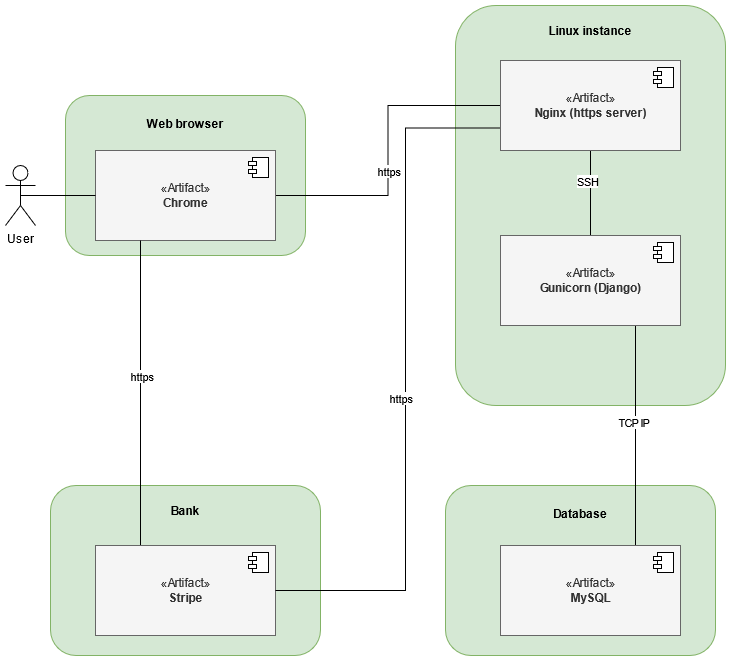

The diagram above was exported from draw.io. Its source (the exported page's mxGraphModel, read from the mxfile embedded in the PNG):
<mxGraphModel dx="1250" dy="664" grid="1" gridSize="10" guides="1" tooltips="1" connect="1" arrows="1" fold="1" page="1" pageScale="1" pageWidth="827" pageHeight="1169" math="0" shadow="0">
  <root>
    <mxCell id="0" />
    <mxCell id="1" parent="0" />
    <mxCell id="Lb7BgeQ_FSVzWVk1G4pj-18" value="&lt;div&gt;&lt;b&gt;&lt;br&gt;&lt;/b&gt;&lt;/div&gt;&lt;div&gt;&lt;b&gt;Database&lt;/b&gt;&lt;/div&gt;" style="rounded=1;whiteSpace=wrap;html=1;shadow=0;glass=0;sketch=0;fillColor=#d5e8d4;strokeColor=#82b366;verticalAlign=top;" parent="1" vertex="1">
      <mxGeometry x="460" y="520" width="270" height="170" as="geometry" />
    </mxCell>
    <mxCell id="Lb7BgeQ_FSVzWVk1G4pj-15" value="&lt;p style=&quot;line-height: 120%&quot;&gt;&lt;b&gt;Linux instance&lt;/b&gt;&lt;/p&gt;" style="rounded=1;whiteSpace=wrap;html=1;shadow=0;glass=0;sketch=0;fillColor=#d5e8d4;strokeColor=#82b366;verticalAlign=top;" parent="1" vertex="1">
      <mxGeometry x="470" y="40" width="270" height="400" as="geometry" />
    </mxCell>
    <mxCell id="Lb7BgeQ_FSVzWVk1G4pj-14" value="&lt;br&gt;&lt;div&gt;&lt;b&gt;Web browser&lt;/b&gt;&lt;/div&gt;" style="rounded=1;whiteSpace=wrap;html=1;shadow=0;glass=0;sketch=0;fillColor=#d5e8d4;strokeColor=#82b366;verticalAlign=top;" parent="1" vertex="1">
      <mxGeometry x="80" y="130" width="240" height="160" as="geometry" />
    </mxCell>
    <mxCell id="Lb7BgeQ_FSVzWVk1G4pj-23" style="edgeStyle=orthogonalEdgeStyle;rounded=0;orthogonalLoop=1;jettySize=auto;html=1;exitX=1;exitY=0.5;exitDx=0;exitDy=0;entryX=0;entryY=0.5;entryDx=0;entryDy=0;endArrow=none;endFill=0;" parent="1" source="Lb7BgeQ_FSVzWVk1G4pj-2" target="Lb7BgeQ_FSVzWVk1G4pj-9" edge="1">
      <mxGeometry relative="1" as="geometry" />
    </mxCell>
    <mxCell id="Lb7BgeQ_FSVzWVk1G4pj-27" value="https" style="edgeLabel;html=1;align=center;verticalAlign=middle;resizable=0;points=[];" parent="Lb7BgeQ_FSVzWVk1G4pj-23" vertex="1" connectable="0">
      <mxGeometry x="-0.127" relative="1" as="geometry">
        <mxPoint x="1" as="offset" />
      </mxGeometry>
    </mxCell>
    <mxCell id="Lb7BgeQ_FSVzWVk1G4pj-2" value="«Artifact»&lt;br&gt;&lt;b&gt;Chrome&lt;br&gt;&lt;/b&gt;" style="html=1;dropTarget=0;fillColor=#f5f5f5;strokeColor=#666666;fontColor=#333333;" parent="1" vertex="1">
      <mxGeometry x="110" y="185" width="180" height="90" as="geometry" />
    </mxCell>
    <mxCell id="Lb7BgeQ_FSVzWVk1G4pj-3" value="" style="shape=module;jettyWidth=8;jettyHeight=4;" parent="Lb7BgeQ_FSVzWVk1G4pj-2" vertex="1">
      <mxGeometry x="1" width="20" height="20" relative="1" as="geometry">
        <mxPoint x="-27" y="7" as="offset" />
      </mxGeometry>
    </mxCell>
    <mxCell id="Lb7BgeQ_FSVzWVk1G4pj-6" value="&lt;div&gt;User&lt;/div&gt;" style="shape=umlActor;verticalLabelPosition=bottom;verticalAlign=top;html=1;rounded=0;shadow=0;glass=1;sketch=0;" parent="1" vertex="1">
      <mxGeometry x="20" y="200" width="30" height="60" as="geometry" />
    </mxCell>
    <mxCell id="Lb7BgeQ_FSVzWVk1G4pj-8" value="" style="endArrow=none;html=1;exitX=0.5;exitY=0.5;exitDx=0;exitDy=0;exitPerimeter=0;entryX=0;entryY=0.5;entryDx=0;entryDy=0;" parent="1" source="Lb7BgeQ_FSVzWVk1G4pj-6" target="Lb7BgeQ_FSVzWVk1G4pj-2" edge="1">
      <mxGeometry width="50" height="50" relative="1" as="geometry">
        <mxPoint x="400" y="480" as="sourcePoint" />
        <mxPoint x="450" y="430" as="targetPoint" />
      </mxGeometry>
    </mxCell>
    <mxCell id="Lb7BgeQ_FSVzWVk1G4pj-24" style="edgeStyle=orthogonalEdgeStyle;rounded=0;orthogonalLoop=1;jettySize=auto;html=1;entryX=0.5;entryY=0;entryDx=0;entryDy=0;endArrow=none;endFill=0;" parent="1" source="Lb7BgeQ_FSVzWVk1G4pj-9" target="Lb7BgeQ_FSVzWVk1G4pj-11" edge="1">
      <mxGeometry relative="1" as="geometry" />
    </mxCell>
    <mxCell id="Lb7BgeQ_FSVzWVk1G4pj-28" value="SSH" style="edgeLabel;html=1;align=center;verticalAlign=middle;resizable=0;points=[];" parent="Lb7BgeQ_FSVzWVk1G4pj-24" vertex="1" connectable="0">
      <mxGeometry x="-0.2941" y="-4" relative="1" as="geometry">
        <mxPoint as="offset" />
      </mxGeometry>
    </mxCell>
    <mxCell id="Lb7BgeQ_FSVzWVk1G4pj-9" value="«Artifact»&lt;br&gt;&lt;b&gt;Nginx (https server)&lt;br&gt;&lt;/b&gt;" style="html=1;dropTarget=0;fillColor=#f5f5f5;strokeColor=#666666;fontColor=#333333;" parent="1" vertex="1">
      <mxGeometry x="515" y="95" width="180" height="90" as="geometry" />
    </mxCell>
    <mxCell id="Lb7BgeQ_FSVzWVk1G4pj-10" value="" style="shape=module;jettyWidth=8;jettyHeight=4;" parent="Lb7BgeQ_FSVzWVk1G4pj-9" vertex="1">
      <mxGeometry x="1" width="20" height="20" relative="1" as="geometry">
        <mxPoint x="-27" y="7" as="offset" />
      </mxGeometry>
    </mxCell>
    <mxCell id="Lb7BgeQ_FSVzWVk1G4pj-25" style="edgeStyle=orthogonalEdgeStyle;rounded=0;orthogonalLoop=1;jettySize=auto;html=1;entryX=0.75;entryY=0;entryDx=0;entryDy=0;endArrow=none;endFill=0;exitX=0.75;exitY=1;exitDx=0;exitDy=0;" parent="1" source="Lb7BgeQ_FSVzWVk1G4pj-11" target="Lb7BgeQ_FSVzWVk1G4pj-21" edge="1">
      <mxGeometry relative="1" as="geometry" />
    </mxCell>
    <mxCell id="Lb7BgeQ_FSVzWVk1G4pj-29" value="TCP IP" style="edgeLabel;html=1;align=center;verticalAlign=middle;resizable=0;points=[];" parent="Lb7BgeQ_FSVzWVk1G4pj-25" vertex="1" connectable="0">
      <mxGeometry x="-0.1273" y="-3" relative="1" as="geometry">
        <mxPoint as="offset" />
      </mxGeometry>
    </mxCell>
    <mxCell id="Lb7BgeQ_FSVzWVk1G4pj-11" value="«Artifact»&lt;br&gt;&lt;b&gt;Gunicorn (Django)&lt;br&gt;&lt;/b&gt;" style="html=1;dropTarget=0;fillColor=#f5f5f5;strokeColor=#666666;fontColor=#333333;" parent="1" vertex="1">
      <mxGeometry x="515" y="270" width="180" height="90" as="geometry" />
    </mxCell>
    <mxCell id="Lb7BgeQ_FSVzWVk1G4pj-12" value="" style="shape=module;jettyWidth=8;jettyHeight=4;" parent="Lb7BgeQ_FSVzWVk1G4pj-11" vertex="1">
      <mxGeometry x="1" width="20" height="20" relative="1" as="geometry">
        <mxPoint x="-27" y="7" as="offset" />
      </mxGeometry>
    </mxCell>
    <mxCell id="Lb7BgeQ_FSVzWVk1G4pj-17" value="&lt;p style=&quot;line-height: 120%&quot;&gt;&lt;b&gt;Bank&lt;/b&gt;&lt;/p&gt;" style="rounded=1;whiteSpace=wrap;html=1;shadow=0;glass=0;sketch=0;fillColor=#d5e8d4;strokeColor=#82b366;verticalAlign=top;" parent="1" vertex="1">
      <mxGeometry x="65" y="520" width="270" height="170" as="geometry" />
    </mxCell>
    <mxCell id="J-9cR6KtTwdOVWmV5ND--2" style="edgeStyle=orthogonalEdgeStyle;rounded=0;orthogonalLoop=1;jettySize=auto;html=1;exitX=0.25;exitY=0;exitDx=0;exitDy=0;entryX=0.25;entryY=1;entryDx=0;entryDy=0;endArrow=none;endFill=0;" edge="1" parent="1" source="Lb7BgeQ_FSVzWVk1G4pj-19" target="Lb7BgeQ_FSVzWVk1G4pj-2">
      <mxGeometry relative="1" as="geometry" />
    </mxCell>
    <mxCell id="J-9cR6KtTwdOVWmV5ND--3" value="https" style="edgeLabel;html=1;align=center;verticalAlign=middle;resizable=0;points=[];" vertex="1" connectable="0" parent="J-9cR6KtTwdOVWmV5ND--2">
      <mxGeometry x="0.1148" y="-1" relative="1" as="geometry">
        <mxPoint as="offset" />
      </mxGeometry>
    </mxCell>
    <mxCell id="Lb7BgeQ_FSVzWVk1G4pj-19" value="«Artifact»&lt;br&gt;&lt;b&gt;Stripe&lt;br&gt;&lt;/b&gt;" style="html=1;dropTarget=0;fillColor=#f5f5f5;strokeColor=#666666;fontColor=#333333;" parent="1" vertex="1">
      <mxGeometry x="110" y="580" width="180" height="90" as="geometry" />
    </mxCell>
    <mxCell id="Lb7BgeQ_FSVzWVk1G4pj-20" value="" style="shape=module;jettyWidth=8;jettyHeight=4;" parent="Lb7BgeQ_FSVzWVk1G4pj-19" vertex="1">
      <mxGeometry x="1" width="20" height="20" relative="1" as="geometry">
        <mxPoint x="-27" y="7" as="offset" />
      </mxGeometry>
    </mxCell>
    <mxCell id="Lb7BgeQ_FSVzWVk1G4pj-26" style="edgeStyle=orthogonalEdgeStyle;rounded=0;orthogonalLoop=1;jettySize=auto;html=1;exitX=0;exitY=0.75;exitDx=0;exitDy=0;entryX=1;entryY=0.5;entryDx=0;entryDy=0;endArrow=none;endFill=0;" parent="1" source="Lb7BgeQ_FSVzWVk1G4pj-9" target="Lb7BgeQ_FSVzWVk1G4pj-19" edge="1">
      <mxGeometry relative="1" as="geometry">
        <Array as="points">
          <mxPoint x="420" y="163" />
          <mxPoint x="420" y="625" />
        </Array>
      </mxGeometry>
    </mxCell>
    <mxCell id="Lb7BgeQ_FSVzWVk1G4pj-30" value="https" style="edgeLabel;html=1;align=center;verticalAlign=middle;resizable=0;points=[];" parent="Lb7BgeQ_FSVzWVk1G4pj-26" vertex="1" connectable="0">
      <mxGeometry x="0.1548" y="2" relative="1" as="geometry">
        <mxPoint x="-7" y="-32" as="offset" />
      </mxGeometry>
    </mxCell>
    <mxCell id="Lb7BgeQ_FSVzWVk1G4pj-21" value="«Artifact»&lt;br&gt;&lt;b&gt;MySQL&lt;br&gt;&lt;/b&gt;" style="html=1;dropTarget=0;fillColor=#f5f5f5;strokeColor=#666666;fontColor=#333333;" parent="1" vertex="1">
      <mxGeometry x="515" y="580" width="180" height="90" as="geometry" />
    </mxCell>
    <mxCell id="Lb7BgeQ_FSVzWVk1G4pj-22" value="" style="shape=module;jettyWidth=8;jettyHeight=4;" parent="Lb7BgeQ_FSVzWVk1G4pj-21" vertex="1">
      <mxGeometry x="1" width="20" height="20" relative="1" as="geometry">
        <mxPoint x="-27" y="7" as="offset" />
      </mxGeometry>
    </mxCell>
  </root>
</mxGraphModel>